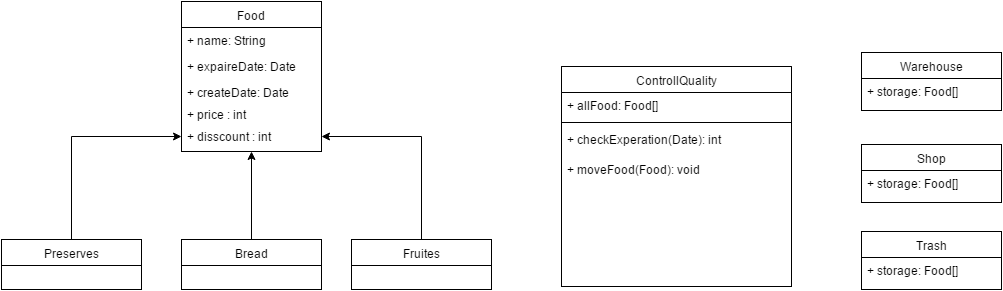

The diagram above was exported from draw.io. Its source (the exported page's mxGraphModel, read from the mxfile embedded in the PNG):
<mxGraphModel dx="896" dy="845" grid="1" gridSize="10" guides="1" tooltips="1" connect="1" arrows="1" fold="1" page="0" pageScale="1.5" pageWidth="826" pageHeight="1169" background="#ffffff" math="0" shadow="0">
  <root>
    <mxCell id="0" style=";html=1;" />
    <mxCell id="1" style=";html=1;" parent="0" />
    <mxCell id="80" value="Food" style="swimlane;html=1;fontStyle=0;childLayout=stackLayout;horizontal=1;startSize=26;fillColor=none;horizontalStack=0;resizeParent=1;resizeLast=0;collapsible=1;marginBottom=0;swimlaneFillColor=#ffffff;" vertex="1" parent="1">
      <mxGeometry x="270" y="-158" width="140" height="150" as="geometry" />
    </mxCell>
    <mxCell id="81" value="+ name: String" style="text;html=1;strokeColor=none;fillColor=none;align=left;verticalAlign=top;spacingLeft=4;spacingRight=4;whiteSpace=wrap;overflow=hidden;rotatable=0;points=[[0,0.5],[1,0.5]];portConstraint=eastwest;" vertex="1" parent="80">
      <mxGeometry y="26" width="140" height="26" as="geometry" />
    </mxCell>
    <mxCell id="82" value="+ expaireDate: Date" style="text;html=1;strokeColor=none;fillColor=none;align=left;verticalAlign=top;spacingLeft=4;spacingRight=4;whiteSpace=wrap;overflow=hidden;rotatable=0;points=[[0,0.5],[1,0.5]];portConstraint=eastwest;" vertex="1" parent="80">
      <mxGeometry y="52" width="140" height="26" as="geometry" />
    </mxCell>
    <mxCell id="83" value="+ createDate: Date" style="text;html=1;strokeColor=none;fillColor=none;align=left;verticalAlign=top;spacingLeft=4;spacingRight=4;whiteSpace=wrap;overflow=hidden;rotatable=0;points=[[0,0.5],[1,0.5]];portConstraint=eastwest;" vertex="1" parent="80">
      <mxGeometry y="78" width="140" height="22" as="geometry" />
    </mxCell>
    <mxCell id="86" value="+ price : int" style="text;html=1;strokeColor=none;fillColor=none;align=left;verticalAlign=top;spacingLeft=4;spacingRight=4;whiteSpace=wrap;overflow=hidden;rotatable=0;points=[[0,0.5],[1,0.5]];portConstraint=eastwest;" vertex="1" parent="80">
      <mxGeometry y="100" width="140" height="22" as="geometry" />
    </mxCell>
    <mxCell id="85" value="+ disscount : int" style="text;html=1;strokeColor=none;fillColor=none;align=left;verticalAlign=top;spacingLeft=4;spacingRight=4;whiteSpace=wrap;overflow=hidden;rotatable=0;points=[[0,0.5],[1,0.5]];portConstraint=eastwest;" vertex="1" parent="80">
      <mxGeometry y="122" width="140" height="26" as="geometry" />
    </mxCell>
    <mxCell id="96" style="edgeStyle=orthogonalEdgeStyle;rounded=0;html=1;exitX=0.5;exitY=0;jettySize=auto;orthogonalLoop=1;" edge="1" parent="1" source="88" target="85">
      <mxGeometry relative="1" as="geometry" />
    </mxCell>
    <mxCell id="88" value="Preserves" style="swimlane;html=1;fontStyle=0;childLayout=stackLayout;horizontal=1;startSize=26;fillColor=none;horizontalStack=0;resizeParent=1;resizeLast=0;collapsible=1;marginBottom=0;swimlaneFillColor=#ffffff;" vertex="1" parent="1">
      <mxGeometry x="90" y="80" width="140" height="50" as="geometry" />
    </mxCell>
    <mxCell id="97" style="edgeStyle=orthogonalEdgeStyle;rounded=0;html=1;exitX=0.5;exitY=0;jettySize=auto;orthogonalLoop=1;" edge="1" parent="1" source="92" target="80">
      <mxGeometry relative="1" as="geometry" />
    </mxCell>
    <mxCell id="92" value="Bread" style="swimlane;html=1;fontStyle=0;childLayout=stackLayout;horizontal=1;startSize=26;fillColor=none;horizontalStack=0;resizeParent=1;resizeLast=0;collapsible=1;marginBottom=0;swimlaneFillColor=#ffffff;" vertex="1" parent="1">
      <mxGeometry x="270" y="80" width="140" height="50" as="geometry" />
    </mxCell>
    <mxCell id="98" style="edgeStyle=orthogonalEdgeStyle;rounded=0;html=1;exitX=0.5;exitY=0;entryX=1;entryY=0.5;jettySize=auto;orthogonalLoop=1;" edge="1" parent="1" source="93" target="85">
      <mxGeometry relative="1" as="geometry" />
    </mxCell>
    <mxCell id="93" value="Fruites" style="swimlane;html=1;fontStyle=0;childLayout=stackLayout;horizontal=1;startSize=26;fillColor=none;horizontalStack=0;resizeParent=1;resizeLast=0;collapsible=1;marginBottom=0;swimlaneFillColor=#ffffff;" vertex="1" parent="1">
      <mxGeometry x="440" y="80" width="140" height="50" as="geometry" />
    </mxCell>
    <mxCell id="100" value="Warehouse" style="swimlane;html=1;fontStyle=0;childLayout=stackLayout;horizontal=1;startSize=26;fillColor=none;horizontalStack=0;resizeParent=1;resizeLast=0;collapsible=1;marginBottom=0;swimlaneFillColor=#ffffff;" vertex="1" parent="1">
      <mxGeometry x="950" y="-107" width="140" height="58" as="geometry" />
    </mxCell>
    <mxCell id="101" value="+ storage: Food[]" style="text;html=1;strokeColor=none;fillColor=none;align=left;verticalAlign=top;spacingLeft=4;spacingRight=4;whiteSpace=wrap;overflow=hidden;rotatable=0;points=[[0,0.5],[1,0.5]];portConstraint=eastwest;" vertex="1" parent="100">
      <mxGeometry y="26" width="140" height="26" as="geometry" />
    </mxCell>
    <mxCell id="104" value="Shop" style="swimlane;html=1;fontStyle=0;childLayout=stackLayout;horizontal=1;startSize=26;fillColor=none;horizontalStack=0;resizeParent=1;resizeLast=0;collapsible=1;marginBottom=0;swimlaneFillColor=#ffffff;" vertex="1" parent="1">
      <mxGeometry x="950" y="-15" width="140" height="58" as="geometry" />
    </mxCell>
    <mxCell id="105" value="+ storage: Food[]" style="text;html=1;strokeColor=none;fillColor=none;align=left;verticalAlign=top;spacingLeft=4;spacingRight=4;whiteSpace=wrap;overflow=hidden;rotatable=0;points=[[0,0.5],[1,0.5]];portConstraint=eastwest;" vertex="1" parent="104">
      <mxGeometry y="26" width="140" height="26" as="geometry" />
    </mxCell>
    <mxCell id="106" value="Trash" style="swimlane;html=1;fontStyle=0;childLayout=stackLayout;horizontal=1;startSize=26;fillColor=none;horizontalStack=0;resizeParent=1;resizeLast=0;collapsible=1;marginBottom=0;swimlaneFillColor=#ffffff;" vertex="1" parent="1">
      <mxGeometry x="950" y="72" width="140" height="58" as="geometry" />
    </mxCell>
    <mxCell id="107" value="+ storage: Food[]" style="text;html=1;strokeColor=none;fillColor=none;align=left;verticalAlign=top;spacingLeft=4;spacingRight=4;whiteSpace=wrap;overflow=hidden;rotatable=0;points=[[0,0.5],[1,0.5]];portConstraint=eastwest;" vertex="1" parent="106">
      <mxGeometry y="26" width="140" height="26" as="geometry" />
    </mxCell>
    <mxCell id="108" value="&lt;span style=&quot;font-weight: normal&quot;&gt;ControllQuality&lt;/span&gt;" style="swimlane;html=1;fontStyle=1;align=center;verticalAlign=top;childLayout=stackLayout;horizontal=1;startSize=26;horizontalStack=0;resizeParent=1;resizeLast=0;collapsible=1;marginBottom=0;swimlaneFillColor=#ffffff;" vertex="1" parent="1">
      <mxGeometry x="650" y="-93" width="230" height="220" as="geometry" />
    </mxCell>
    <mxCell id="109" value="+ allFood: Food[]" style="text;html=1;strokeColor=none;fillColor=none;align=left;verticalAlign=top;spacingLeft=4;spacingRight=4;whiteSpace=wrap;overflow=hidden;rotatable=0;points=[[0,0.5],[1,0.5]];portConstraint=eastwest;" vertex="1" parent="108">
      <mxGeometry y="26" width="230" height="26" as="geometry" />
    </mxCell>
    <mxCell id="110" value="" style="line;html=1;strokeWidth=1;fillColor=none;align=left;verticalAlign=middle;spacingTop=-1;spacingLeft=3;spacingRight=3;rotatable=0;labelPosition=right;points=[];portConstraint=eastwest;" vertex="1" parent="108">
      <mxGeometry y="52" width="230" height="8" as="geometry" />
    </mxCell>
    <mxCell id="111" value="+ checkExperation(Date): int" style="text;html=1;strokeColor=none;fillColor=none;align=left;verticalAlign=top;spacingLeft=4;spacingRight=4;whiteSpace=wrap;overflow=hidden;rotatable=0;points=[[0,0.5],[1,0.5]];portConstraint=eastwest;" vertex="1" parent="108">
      <mxGeometry y="60" width="230" height="30" as="geometry" />
    </mxCell>
    <mxCell id="112" value="+ moveFood(Food): void" style="text;html=1;strokeColor=none;fillColor=none;align=left;verticalAlign=top;spacingLeft=4;spacingRight=4;whiteSpace=wrap;overflow=hidden;rotatable=0;points=[[0,0.5],[1,0.5]];portConstraint=eastwest;" vertex="1" parent="108">
      <mxGeometry y="90" width="230" height="60" as="geometry" />
    </mxCell>
  </root>
</mxGraphModel>